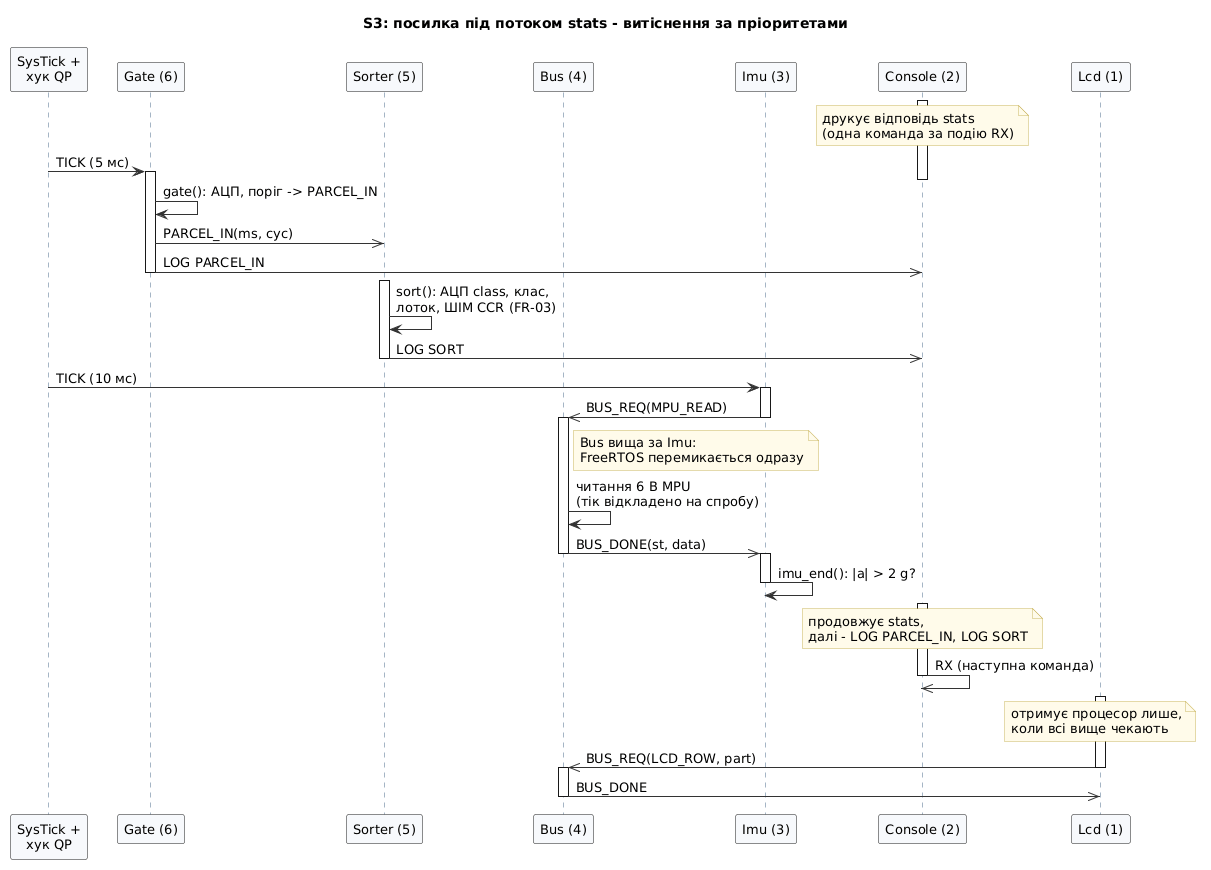

The diagram above was rendered by PlantUML. Its source (embedded in the PNG):
@startuml s3_sequence
!include style.iuml
skinparam sequence {
  LifeLineBorderColor #4A6A8A
  ParticipantBackgroundColor #F7F9FC
}
title S3: посилка під потоком stats - витіснення за пріоритетами
participant "SysTick +\nхук QP" as tick
participant "Gate (6)" as gate
participant "Sorter (5)" as sorter
participant "Bus (4)" as bus
participant "Imu (3)" as imu
participant "Console (2)" as console
participant "Lcd (1)" as lcd

activate console
note over console : друкує відповідь stats\n(одна команда за подію RX)
tick -> gate : TICK (5 мс)
deactivate console
activate gate
gate -> gate : gate(): АЦП, поріг -> PARCEL_IN
gate ->> sorter : PARCEL_IN(ms, cyc)
gate ->> console : LOG PARCEL_IN
deactivate gate
activate sorter
sorter -> sorter : sort(): АЦП class, клас,\nлоток, ШІМ CCR (FR-03)
sorter ->> console : LOG SORT
deactivate sorter
tick -> imu : TICK (10 мс)
activate imu
imu ->> bus : BUS_REQ(MPU_READ)
deactivate imu
activate bus
note right of bus : Bus вища за Imu:\nFreeRTOS перемикається одразу
bus -> bus : читання 6 B MPU\n(тік відкладено на спробу)
bus ->> imu : BUS_DONE(st, data)
deactivate bus
activate imu
imu -> imu : imu_end(): |a| > 2 g?
deactivate imu
activate console
note over console : продовжує stats,\nдалі - LOG PARCEL_IN, LOG SORT
console ->> console : RX (наступна команда)
deactivate console
activate lcd
note over lcd : отримує процесор лише,\nколи всі вище чекають
lcd ->> bus : BUS_REQ(LCD_ROW, part)
deactivate lcd
activate bus
bus ->> lcd : BUS_DONE
deactivate bus
@enduml